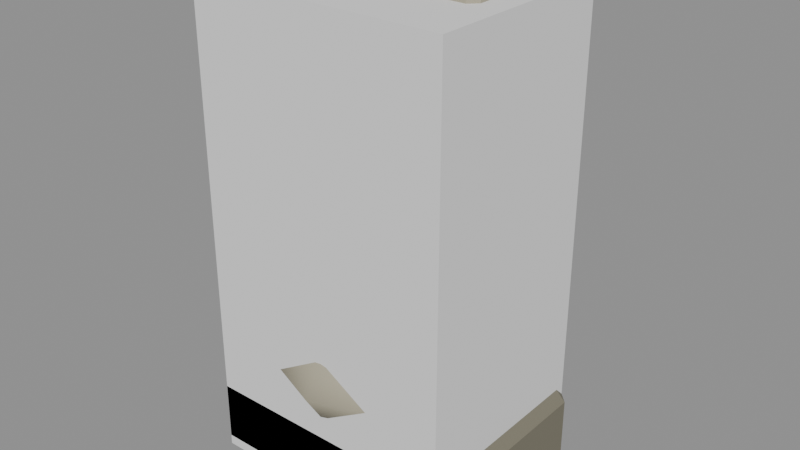 # Source: stele.blend  (saved by Blender 5.2.45; exported with 4.5.12 LTS)
import bpy
from mathutils import Matrix  # noqa: F401  (used for matrix-valued properties, if any)

bpy.ops.wm.read_factory_settings(use_empty=True)
scene = bpy.context.scene
scene.name = 'Scene'

# ---- materials (node trees are filled in below, after node groups)
mat_vk_stone_dark = bpy.data.materials.new('VK_stone_dark')
mat_vk_stone_dark.diffuse_color = (0.1946, 0.1812, 0.1329, 1.0)
mat_vk_stone = bpy.data.materials.new('VK_stone')
mat_vk_stone.diffuse_color = (0.3968, 0.3663, 0.2705, 1.0)
mat_vk_stone_light = bpy.data.materials.new('VK_stone_light')
mat_vk_stone_light.diffuse_color = (0.624, 0.5776, 0.4342, 1.0)

# ---- material node trees
mat_vk_stone_dark.use_nodes = True; mat_vk_stone_dark.node_tree.nodes.clear()
_N = mat_vk_stone_dark.node_tree.nodes; _L = mat_vk_stone_dark.node_tree.links
n0 = _N.new('ShaderNodeBsdfPrincipled'); n0.name = 'Principled BSDF'; n0.location = (-200, 100)
n0.inputs[0].default_value = (0.1946, 0.1812, 0.1329, 1.0)
n0.inputs[2].default_value = 0.9
n0.inputs[10].default_value = 0.005
n1 = _N.new('ShaderNodeOutputMaterial'); n1.name = 'Material Output'; n1.location = (200, 100)
_L.new(n0.outputs[0], n1.inputs[0])
n1.is_active_output = True
mat_vk_stone.use_nodes = True; mat_vk_stone.node_tree.nodes.clear()
_N = mat_vk_stone.node_tree.nodes; _L = mat_vk_stone.node_tree.links
n0 = _N.new('ShaderNodeBsdfPrincipled'); n0.name = 'Principled BSDF'; n0.location = (-200, 100)
n0.inputs[0].default_value = (0.3968, 0.3663, 0.2705, 1.0)
n0.inputs[2].default_value = 0.9
n0.inputs[10].default_value = 0.005
n1 = _N.new('ShaderNodeOutputMaterial'); n1.name = 'Material Output'; n1.location = (200, 100)
_L.new(n0.outputs[0], n1.inputs[0])
n1.is_active_output = True
mat_vk_stone_light.use_nodes = True; mat_vk_stone_light.node_tree.nodes.clear()
_N = mat_vk_stone_light.node_tree.nodes; _L = mat_vk_stone_light.node_tree.links
n0 = _N.new('ShaderNodeBsdfPrincipled'); n0.name = 'Principled BSDF'; n0.location = (-200, 100)
n0.inputs[0].default_value = (0.624, 0.5776, 0.4342, 1.0)
n0.inputs[2].default_value = 0.9
n0.inputs[10].default_value = 0.005
n1 = _N.new('ShaderNodeOutputMaterial'); n1.name = 'Material Output'; n1.location = (200, 100)
_L.new(n0.outputs[0], n1.inputs[0])
n1.is_active_output = True

# ---- meshes
me_stele = bpy.data.meshes.new('Stele')
me_stele.from_pydata([(0.0, 0.05, 0.345), (-0.45, 0.085, 0.54), (0.0, 0.375, 0.3818), (-0.41, 0.085, 0.5), (0.0, 0.7, 0.62), (-0.45, 0.085, 2.26), (0.0, 0.375, 0.8582), (0.0, 0.05, 0.895), (-0.65, -0.45, 0.0), (-0.65, -0.5, 0.05), (-0.7, -0.45, 0.05), (-0.65, -0.5, 0.35), (-0.65, -0.45, 0.4), (-0.7, -0.45, 0.35), (-0.65, 0.45, 0.0), (-0.7, 0.45, 0.05), (-0.65, 0.5, 0.05), (-0.65, 0.45, 0.4), (-0.65, 0.5, 0.35), (-0.7, 0.45, 0.35), (0.65, -0.45, 0.0), (0.7, -0.45, 0.05), (0.65, -0.5, 0.05), (0.65, -0.45, 0.4), (0.65, -0.5, 0.35), (0.7, -0.45, 0.35), (0.65, 0.45, 0.0), (0.65, 0.5, 0.05), (0.7, 0.45, 0.05), (0.65, 0.45, 0.4), (0.7, 0.45, 0.35), (0.65, 0.5, 0.35), (0.1616, 0.3129, 0.3818), (0.28, 0.5054, 0.4825), (0.3233, 0.5759, 0.62), (0.28, 0.5054, 0.7575), (0.1616, 0.3129, 0.8582), (-0.41, 0.125, 2.26), (-0.41, 0.085, 2.3), (0.2615, 0.1504, 0.3818), (0.453, 0.224, 0.4825), (0.5231, 0.2509, 0.62), (0.453, 0.224, 0.7575), (0.2615, 0.1504, 0.8582), (0.41, -0.125, 0.54), (0.45, -0.085, 0.54), (0.2615, -0.05043, 0.3818), (0.453, -0.124, 0.4825), (0.5231, -0.1509, 0.62), (0.453, -0.124, 0.7575), (0.2615, -0.05043, 0.8582), (0.41, -0.085, 0.5), (0.45, -0.085, 2.26), (0.1616, -0.2129, 0.3818), (0.28, -0.4054, 0.4825), (0.3233, -0.4759, 0.62), (0.28, -0.4054, 0.7575), (0.1616, -0.2129, 0.8582), (0.41, -0.125, 2.26), (0.41, -0.085, 2.3), (1.639e-08, -0.275, 0.3818), (1.639e-08, -0.5129, 0.4825), (3.278e-08, -0.6, 0.62), (1.639e-08, -0.5129, 0.7575), (1.639e-08, -0.275, 0.8582), (0.45, 0.085, 0.54), (0.41, 0.125, 0.54), (-0.1616, -0.2129, 0.3818), (-0.28, -0.4054, 0.4825), (-0.3233, -0.4759, 0.62), (-0.28, -0.4054, 0.7575), (-0.1616, -0.2129, 0.8582), (0.41, 0.085, 0.5), (0.41, 0.125, 2.26), (-0.2615, -0.05043, 0.3818), (-0.453, -0.124, 0.4825), (-0.5231, -0.1509, 0.62), (-0.453, -0.124, 0.7575), (-0.2615, -0.05043, 0.8582), (0.45, 0.085, 2.26), (0.41, 0.085, 2.3), (-0.2615, 0.1504, 0.3818), (-0.453, 0.224, 0.4825), (-0.5231, 0.2509, 0.62), (-0.453, 0.224, 0.7575), (-0.2615, 0.1504, 0.8582), (-0.21, 0.135, 1.85), (-0.21, 0.135, 0.95), (-0.1616, 0.3129, 0.3818), (-0.28, 0.5054, 0.4825), (-0.3233, 0.5759, 0.62), (-0.28, 0.5054, 0.7575), (-0.1616, 0.3129, 0.8582), (-0.21, -0.135, 1.85), (-0.21, -0.135, 0.95), (-0.27, 0.135, 1.85), (-1.639e-08, 0.6129, 0.4825), (-0.27, 0.135, 0.95), (-1.639e-08, 0.6129, 0.7575), (-0.27, -0.135, 1.85), (-0.27, -0.135, 0.95), (-0.41, 0.125, 0.54), (-0.41, -0.125, 2.26), (-0.41, -0.085, 2.3), (-0.45, -0.085, 2.26), (-0.41, -0.085, 0.5), (-0.41, -0.125, 0.54), (-0.45, -0.085, 0.54), (0.485, 0.11, 2.475), (0.525, 0.11, 2.435), (0.485, 0.15, 2.435), (0.485, 0.11, 2.225), (0.485, 0.15, 2.265), (0.525, 0.11, 2.265), (0.485, -0.11, 2.475), (0.485, -0.15, 2.435), (0.525, -0.11, 2.435), (0.485, -0.11, 2.225), (0.525, -0.11, 2.265), (0.485, -0.15, 2.265), (-0.485, 0.11, 2.475), (-0.485, 0.15, 2.435), (-0.525, 0.11, 2.435), (-0.485, 0.11, 2.225), (-0.525, 0.11, 2.265), (-0.485, 0.15, 2.265), (-0.485, -0.15, 2.435), (-0.485, -0.11, 2.475), (-0.525, -0.11, 2.435), (-0.485, -0.11, 2.225), (-0.485, -0.15, 2.265), (-0.525, -0.11, 2.265), (-0.11, -0.135, 0.95), (-0.11, -0.135, 1.85), (-0.11, 0.135, 0.95), (-0.11, 0.135, 1.85), (-0.05, -0.135, 0.95), (-0.05, -0.135, 1.85), (-0.05, 0.135, 0.95), (-0.05, 0.135, 1.85), (0.05, -0.135, 0.95), (0.05, -0.135, 1.85), (0.05, 0.135, 0.95), (0.05, 0.135, 1.85), (0.11, -0.135, 0.95), (0.11, -0.135, 1.85), (0.11, 0.135, 0.95), (0.11, 0.135, 1.85), (0.21, -0.135, 0.95), (0.21, -0.135, 1.85), (0.21, 0.135, 0.95), (0.21, 0.135, 1.85), (0.27, -0.135, 0.95), (0.27, -0.135, 1.85), (0.27, 0.135, 0.95), (0.27, 0.135, 1.85)], [], [(0, 2, 32), (98, 6, 36, 35), (2, 96, 33, 32), (96, 4, 34, 33), (4, 98, 35, 34), (6, 7, 36), (8, 9, 10), (11, 12, 13), (14, 15, 16), (17, 18, 19), (20, 21, 22), (23, 24, 25), (26, 27, 28), (29, 30, 31), (14, 8, 10, 15), (9, 11, 13, 10), (12, 17, 19, 13), (18, 16, 15, 19), (26, 14, 16, 27), (17, 29, 31, 18), (30, 28, 27, 31), (20, 26, 28, 21), (29, 23, 25, 30), (24, 22, 21, 25), (8, 20, 22, 9), (23, 12, 11, 24), (14, 26, 20, 8), (10, 13, 19, 15), (22, 24, 11, 9), (29, 17, 12, 23), (16, 18, 31, 27), (28, 30, 25, 21), (0, 32, 39), (35, 36, 43, 42), (33, 34, 41, 40), (36, 7, 43), (32, 33, 40, 39), (34, 35, 42, 41), (43, 7, 50), (41, 42, 49, 48), (39, 40, 47, 46), (0, 39, 46), (42, 43, 50, 49), (40, 41, 48, 47), (48, 49, 56, 55), (46, 47, 54, 53), (0, 46, 53), (49, 50, 57, 56), (47, 48, 55, 54), (50, 7, 57), (53, 54, 61, 60), (0, 53, 60), (56, 57, 64, 63), (54, 55, 62, 61), (57, 7, 64), (55, 56, 63, 62), (60, 61, 68, 67), (0, 60, 67), (63, 64, 71, 70), (61, 62, 69, 68), (64, 7, 71), (62, 63, 70, 69), (67, 68, 75, 74), (0, 67, 74), (70, 71, 78, 77), (68, 69, 76, 75), (71, 7, 78), (69, 70, 77, 76), (0, 74, 81), (77, 78, 85, 84), (75, 76, 83, 82), (78, 7, 85), (76, 77, 84, 83), (74, 75, 82, 81), (84, 85, 92, 91), (82, 83, 90, 89), (85, 7, 92), (83, 84, 91, 90), (81, 82, 89, 88), (0, 81, 88), (89, 90, 4, 96), (92, 7, 6), (90, 91, 98, 4), (88, 89, 96, 2), (0, 88, 2), (91, 92, 6, 98), (94, 93, 99, 100), (97, 95, 86, 87), (100, 99, 95, 97), (86, 95, 99, 93), (97, 87, 94, 100), (87, 86, 93, 94), (80, 79, 73), (72, 66, 65), (59, 58, 52), (51, 45, 44), (38, 37, 5), (3, 1, 101), (102, 103, 104), (105, 106, 107), (59, 103, 102, 58), (105, 51, 44, 106), (58, 44, 45, 52), (80, 59, 52, 79), (51, 72, 65, 45), (79, 65, 66, 73), (38, 80, 73, 37), (72, 3, 101, 66), (37, 101, 1, 5), (103, 38, 5, 104), (106, 102, 104, 107), (3, 105, 107, 1), (80, 38, 103, 59), (101, 37, 73, 66), (65, 79, 52, 45), (3, 72, 51, 105), (44, 58, 102, 106), (107, 104, 5, 1), (108, 109, 110), (111, 112, 113), (114, 115, 116), (117, 118, 119), (120, 121, 122), (123, 124, 125), (126, 127, 128), (129, 130, 131), (120, 108, 110, 121), (111, 123, 125, 112), (109, 113, 112, 110), (115, 119, 118, 116), (117, 111, 113, 118), (129, 117, 119, 130), (114, 127, 126, 115), (108, 114, 116, 109), (127, 120, 122, 128), (121, 125, 124, 122), (123, 129, 131, 124), (130, 126, 128, 131), (108, 120, 127, 114), (125, 121, 110, 112), (113, 109, 116, 118), (123, 111, 117, 129), (119, 115, 126, 130), (131, 128, 122, 124), (132, 133, 135, 134), (134, 135, 139, 138), (138, 139, 137, 136), (136, 137, 133, 132), (134, 138, 136, 132), (139, 135, 133, 137), (140, 141, 143, 142), (142, 143, 147, 146), (146, 147, 145, 144), (144, 145, 141, 140), (142, 146, 144, 140), (147, 143, 141, 145), (148, 149, 151, 150), (150, 151, 155, 154), (154, 155, 153, 152), (152, 153, 149, 148), (150, 154, 152, 148), (155, 151, 149, 153)])
me_stele.polygons.foreach_set('use_smooth', [1, 1, 1, 1, 1, 1, 1, 1, 1, 1, 1, 1, 1, 1, 1, 1, 1, 1, 1, 1, 1, 1, 1, 1, 1, 1, 1, 1, 1, 1, 1, 1, 1, 1, 1, 1, 1, 1, 1, 1, 1, 1, 1, 1, 1, 1, 1, 1, 1, 1, 1, 1, 1, 1, 1, 1, 1, 1, 1, 1, 1, 1, 1, 1, 1, 1, 1, 1, 1, 1, 1, 1, 1, 1, 1, 1, 1, 1, 1, 1, 1, 1, 1, 1, 1, 1, 0, 0, 0, 0, 0, 0, 1, 1, 1, 1, 1, 1, 1, 1, 1, 1, 1, 1, 1, 1, 1, 1, 1, 1, 1, 1, 1, 1, 1, 1, 1, 1, 1, 1, 1, 1, 1, 1, 1, 1, 1, 1, 1, 1, 1, 1, 1, 1, 1, 1, 1, 1, 1, 1, 1, 1, 1, 1, 0, 0, 0, 0, 0, 0, 0, 0, 0, 0, 0, 0, 0, 0, 0, 0, 0, 0])
me_stele.polygons.foreach_set('material_index', [1, 1, 1, 1, 1, 1, 0, 0, 0, 0, 0, 0, 0, 0, 0, 0, 0, 0, 0, 0, 0, 0, 0, 0, 0, 0, 0, 0, 0, 0, 0, 0, 1, 1, 1, 1, 1, 1, 1, 1, 1, 1, 1, 1, 1, 1, 1, 1, 1, 1, 1, 1, 1, 1, 1, 1, 1, 1, 1, 1, 1, 1, 1, 1, 1, 1, 1, 1, 1, 1, 1, 1, 1, 1, 1, 1, 1, 1, 1, 1, 1, 1, 1, 1, 1, 1, 0, 0, 0, 0, 0, 0, 2, 2, 2, 2, 2, 2, 2, 2, 2, 2, 2, 2, 2, 2, 2, 2, 2, 2, 2, 2, 2, 2, 2, 2, 2, 2, 1, 1, 1, 1, 1, 1, 1, 1, 1, 1, 1, 1, 1, 1, 1, 1, 1, 1, 1, 1, 1, 1, 1, 1, 1, 1, 0, 0, 0, 0, 0, 0, 0, 0, 0, 0, 0, 0, 0, 0, 0, 0, 0, 0])
_k = set([(1, 3), (1, 5), (1, 101), (1, 107), (3, 72), (3, 101), (3, 105), (5, 37), (5, 38), (5, 104), (8, 9), (8, 10), (8, 14), (8, 20), (9, 10), (9, 11), (9, 22), (10, 13), (10, 15), (11, 12), (11, 13), (11, 24), (12, 13), (12, 17), (12, 23), (13, 19), (14, 15), (14, 16), (14, 26), (15, 16), (15, 19), (16, 18), (16, 27), (17, 18), (17, 19), (17, 29), (18, 19), (18, 31), (20, 21), (20, 22), (20, 26), (21, 22), (21, 25), (21, 28), (22, 24), (23, 24), (23, 25), (23, 29), (24, 25), (25, 30), (26, 27), (26, 28), (27, 28), (27, 31), (28, 30), (29, 30), (29, 31), (30, 31), (37, 38), (37, 73), (37, 101), (38, 80), (38, 103), (44, 45), (44, 51), (44, 58), (44, 106), (45, 51), (45, 52), (45, 65), (51, 72), (51, 105), (52, 58), (52, 59), (52, 79), (58, 59), (58, 102), (59, 80), (59, 103), (65, 66), (65, 72), (65, 79), (66, 72), (66, 73), (66, 101), (73, 79), (73, 80), (79, 80), (102, 103), (102, 104), (102, 106), (103, 104), (104, 107), (105, 106), (105, 107), (106, 107), (108, 109), (108, 110), (108, 114), (108, 120), (109, 110), (109, 113), (109, 116), (110, 112), (110, 121), (111, 112), (111, 113), (111, 117), (111, 123), (112, 113), (112, 125), (113, 118), (114, 115), (114, 116), (114, 127), (115, 116), (115, 119), (115, 126), (116, 118), (117, 118), (117, 119), (117, 129), (118, 119), (119, 130), (120, 121), (120, 122), (120, 127), (121, 122), (121, 125), (122, 124), (122, 128), (123, 124), (123, 125), (123, 129), (124, 125), (124, 131), (126, 127), (126, 128), (126, 130), (127, 128), (128, 131), (129, 130), (129, 131), (130, 131)])
me_stele.attributes.new('sharp_edge', 'BOOLEAN', 'EDGE').data.foreach_set('value', [ (min(e.vertices), max(e.vertices)) in _k for e in me_stele.edges])
_uv = me_stele.uv_layers.new(name='Float2')
_uv.uv.foreach_set('vector', [0.0, 0.05, 0.0, 0.375, 0.1616, 0.3129, -1.639e-08, 0.6129, 0.0, 0.375, 0.1616, 0.3129, 0.28, 0.5054, 0.0, 0.375, -1.639e-08, 0.6129, 0.28, 0.5054, 0.1616, 0.3129, -1.639e-08, 0.4825, 0.0, 0.62, 0.3233, 0.62, 0.28, 0.4825, 0.0, 0.62, -1.639e-08, 0.7575, 0.28, 0.7575, 0.3233, 0.62, 0.0, 0.375, 0.0, 0.05, 0.1616, 0.3129, -0.65, -0.45, -0.65, -0.5, -0.7, -0.45, -0.65, -0.5, -0.65, -0.45, -0.7, -0.45, -0.65, 0.45, -0.7, 0.45, -0.65, 0.5, -0.65, 0.45, -0.65, 0.5, -0.7, 0.45, 0.65, -0.45, 0.7, -0.45, 0.65, -0.5, 0.65, -0.45, 0.65, -0.5, 0.7, -0.45, 0.65, 0.45, 0.65, 0.5, 0.7, 0.45, 0.65, 0.45, 0.7, 0.45, 0.65, 0.5, -0.65, 0.45, -0.65, -0.45, -0.7, -0.45, -0.7, 0.45, -0.5, 0.05, -0.5, 0.35, -0.45, 0.35, -0.45, 0.05, -0.65, -0.45, -0.65, 0.45, -0.7, 0.45, -0.7, -0.45, 0.5, 0.35, 0.5, 0.05, 0.45, 0.05, 0.45, 0.35, 0.65, 0.45, -0.65, 0.45, -0.65, 0.5, 0.65, 0.5, -0.65, 0.45, 0.65, 0.45, 0.65, 0.5, -0.65, 0.5, 0.45, 0.35, 0.45, 0.05, 0.5, 0.05, 0.5, 0.35, 0.65, -0.45, 0.65, 0.45, 0.7, 0.45, 0.7, -0.45, 0.65, 0.45, 0.65, -0.45, 0.7, -0.45, 0.7, 0.45, -0.5, 0.35, -0.5, 0.05, -0.45, 0.05, -0.45, 0.35, -0.65, -0.45, 0.65, -0.45, 0.65, -0.5, -0.65, -0.5, 0.65, -0.45, -0.65, -0.45, -0.65, -0.5, 0.65, -0.5, -0.65, 0.45, 0.65, 0.45, 0.65, -0.45, -0.65, -0.45, -0.45, 0.05, -0.45, 0.35, 0.45, 0.35, 0.45, 0.05, 0.65, 0.05, 0.65, 0.35, -0.65, 0.35, -0.65, 0.05, 0.65, 0.45, -0.65, 0.45, -0.65, -0.45, 0.65, -0.45, -0.65, 0.05, -0.65, 0.35, 0.65, 0.35, 0.65, 0.05, 0.45, 0.05, 0.45, 0.35, -0.45, 0.35, -0.45, 0.05, 0.0, 0.05, 0.1616, 0.3129, 0.2615, 0.1504, 0.28, 0.5054, 0.1616, 0.3129, 0.2615, 0.1504, 0.453, 0.224, 0.5054, 0.4825, 0.5759, 0.62, 0.2509, 0.62, 0.224, 0.4825, 0.1616, 0.3129, 0.0, 0.05, 0.2615, 0.1504, 0.1616, 0.3129, 0.28, 0.5054, 0.453, 0.224, 0.2615, 0.1504, 0.5759, 0.62, 0.5054, 0.7575, 0.224, 0.7575, 0.2509, 0.62, 0.2615, 0.1504, 0.0, 0.05, 0.2615, -0.05043, 0.2509, 0.62, 0.224, 0.7575, -0.124, 0.7575, -0.1509, 0.62, 0.2615, 0.1504, 0.453, 0.224, 0.453, -0.124, 0.2615, -0.05043, 0.0, 0.05, 0.2615, 0.1504, 0.2615, -0.05043, 0.453, 0.224, 0.2615, 0.1504, 0.2615, -0.05043, 0.453, -0.124, 0.224, 0.4825, 0.2509, 0.62, -0.1509, 0.62, -0.124, 0.4825, -0.1509, 0.62, -0.124, 0.7575, -0.4054, 0.7575, -0.4759, 0.62, 0.2615, -0.05043, 0.453, -0.124, 0.28, -0.4054, 0.1616, -0.2129, 0.0, 0.05, 0.2615, -0.05043, 0.1616, -0.2129, 0.453, -0.124, 0.2615, -0.05043, 0.1616, -0.2129, 0.28, -0.4054, -0.124, 0.4825, -0.1509, 0.62, -0.4759, 0.62, -0.4054, 0.4825, 0.2615, -0.05043, 0.0, 0.05, 0.1616, -0.2129, 0.1616, -0.2129, 0.28, -0.4054, 1.639e-08, -0.5129, 1.639e-08, -0.275, 0.0, 0.05, 0.1616, -0.2129, 1.639e-08, -0.275, 0.28, -0.4054, 0.1616, -0.2129, 1.639e-08, -0.275, 1.639e-08, -0.5129, 0.28, 0.4825, 0.3233, 0.62, 3.278e-08, 0.62, 1.639e-08, 0.4825, 0.1616, -0.2129, 0.0, 0.05, 1.639e-08, -0.275, 0.3233, 0.62, 0.28, 0.7575, 1.639e-08, 0.7575, 3.278e-08, 0.62, 1.639e-08, -0.275, 1.639e-08, -0.5129, -0.28, -0.4054, -0.1616, -0.2129, 0.0, 0.05, 1.639e-08, -0.275, -0.1616, -0.2129, 1.639e-08, -0.5129, 1.639e-08, -0.275, -0.1616, -0.2129, -0.28, -0.4054, 1.639e-08, 0.4825, 3.278e-08, 0.62, -0.3233, 0.62, -0.28, 0.4825, 1.639e-08, -0.275, 0.0, 0.05, -0.1616, -0.2129, 3.278e-08, 0.62, 1.639e-08, 0.7575, -0.28, 0.7575, -0.3233, 0.62, -0.1616, -0.2129, -0.28, -0.4054, -0.453, -0.124, -0.2615, -0.05043, 0.0, 0.05, -0.1616, -0.2129, -0.2615, -0.05043, -0.28, -0.4054, -0.1616, -0.2129, -0.2615, -0.05043, -0.453, -0.124, -0.4054, 0.4825, -0.4759, 0.62, -0.1509, 0.62, -0.124, 0.4825, -0.1616, -0.2129, 0.0, 0.05, -0.2615, -0.05043, -0.4759, 0.62, -0.4054, 0.7575, -0.124, 0.7575, -0.1509, 0.62, 0.0, 0.05, -0.2615, -0.05043, -0.2615, 0.1504, -0.453, -0.124, -0.2615, -0.05043, -0.2615, 0.1504, -0.453, 0.224, -0.124, 0.4825, -0.1509, 0.62, 0.2509, 0.62, 0.224, 0.4825, -0.2615, -0.05043, 0.0, 0.05, -0.2615, 0.1504, -0.1509, 0.62, -0.124, 0.7575, 0.224, 0.7575, 0.2509, 0.62, -0.2615, -0.05043, -0.453, -0.124, -0.453, 0.224, -0.2615, 0.1504, -0.453, 0.224, -0.2615, 0.1504, -0.1616, 0.3129, -0.28, 0.5054, 0.224, 0.4825, 0.2509, 0.62, 0.5759, 0.62, 0.5054, 0.4825, -0.2615, 0.1504, 0.0, 0.05, -0.1616, 0.3129, 0.2509, 0.62, 0.224, 0.7575, 0.5054, 0.7575, 0.5759, 0.62, -0.2615, 0.1504, -0.453, 0.224, -0.28, 0.5054, -0.1616, 0.3129, 0.0, 0.05, -0.2615, 0.1504, -0.1616, 0.3129, -0.28, 0.4825, -0.3233, 0.62, 0.0, 0.62, -1.639e-08, 0.4825, -0.1616, 0.3129, 0.0, 0.05, 0.0, 0.375, -0.3233, 0.62, -0.28, 0.7575, -1.639e-08, 0.7575, 0.0, 0.62, -0.1616, 0.3129, -0.28, 0.5054, -1.639e-08, 0.6129, 0.0, 0.375, 0.0, 0.05, -0.1616, 0.3129, 0.0, 0.375, -0.28, 0.5054, -0.1616, 0.3129, 0.0, 0.375, -1.639e-08, 0.6129, -0.21, 0.95, -0.21, 1.85, -0.27, 1.85, -0.27, 0.95, -0.27, 0.95, -0.27, 1.85, -0.21, 1.85, -0.21, 0.95, -0.135, 0.95, -0.135, 1.85, 0.135, 1.85, 0.135, 0.95, -0.21, 0.135, -0.27, 0.135, -0.27, -0.135, -0.21, -0.135, -0.27, 0.135, -0.21, 0.135, -0.21, -0.135, -0.27, -0.135, 0.135, 0.95, 0.135, 1.85, -0.135, 1.85, -0.135, 0.95, 0.41, 0.085, 0.45, 0.085, 0.41, 0.125, 0.085, 0.5, 0.125, 0.54, 0.085, 0.54, 0.41, -0.085, 0.41, -0.125, 0.45, -0.085, -0.085, 0.5, -0.085, 0.54, -0.125, 0.54, -0.41, 0.085, -0.41, 0.125, -0.45, 0.085, 0.085, 0.5, 0.085, 0.54, 0.125, 0.54, -0.41, -0.125, -0.41, -0.085, -0.45, -0.085, -0.085, 0.5, -0.125, 0.54, -0.085, 0.54, 0.41, -0.085, -0.41, -0.085, -0.41, -0.125, 0.41, -0.125, -0.41, 0.5, 0.41, 0.5, 0.41, 0.54, -0.41, 0.54, -0.125, 2.26, -0.125, 0.54, -0.085, 0.54, -0.085, 2.26, 0.41, 0.085, 0.41, -0.085, 0.45, -0.085, 0.45, 0.085, -0.085, 0.5, 0.085, 0.5, 0.085, 0.54, -0.085, 0.54, 0.085, 2.26, 0.085, 0.54, 0.125, 0.54, 0.125, 2.26, -0.41, 0.085, 0.41, 0.085, 0.41, 0.125, -0.41, 0.125, 0.41, 0.5, -0.41, 0.5, -0.41, 0.54, 0.41, 0.54, 0.125, 2.26, 0.125, 0.54, 0.085, 0.54, 0.085, 2.26, -0.41, -0.085, -0.41, 0.085, -0.45, 0.085, -0.45, -0.085, -0.125, 0.54, -0.125, 2.26, -0.085, 2.26, -0.085, 0.54, 0.085, 0.5, -0.085, 0.5, -0.085, 0.54, 0.085, 0.54, 0.41, 0.085, -0.41, 0.085, -0.41, -0.085, 0.41, -0.085, -0.41, 0.54, -0.41, 2.26, 0.41, 2.26, 0.41, 0.54, 0.085, 0.54, 0.085, 2.26, -0.085, 2.26, -0.085, 0.54, -0.41, 0.085, 0.41, 0.085, 0.41, -0.085, -0.41, -0.085, 0.41, 0.54, 0.41, 2.26, -0.41, 2.26, -0.41, 0.54, -0.085, 0.54, -0.085, 2.26, 0.085, 2.26, 0.085, 0.54, 0.485, 0.11, 0.525, 0.11, 0.485, 0.15, 0.485, 0.11, 0.485, 0.15, 0.525, 0.11, 0.485, -0.11, 0.485, -0.15, 0.525, -0.11, 0.485, -0.11, 0.525, -0.11, 0.485, -0.15, -0.485, 0.11, -0.485, 0.15, -0.525, 0.11, -0.485, 0.11, -0.525, 0.11, -0.485, 0.15, -0.485, -0.15, -0.485, -0.11, -0.525, -0.11, -0.485, -0.11, -0.485, -0.15, -0.525, -0.11, -0.485, 0.11, 0.485, 0.11, 0.485, 0.15, -0.485, 0.15, 0.485, 0.11, -0.485, 0.11, -0.485, 0.15, 0.485, 0.15, 0.11, 2.435, 0.11, 2.265, 0.15, 2.265, 0.15, 2.435, -0.15, 2.435, -0.15, 2.265, -0.11, 2.265, -0.11, 2.435, 0.485, -0.11, 0.485, 0.11, 0.525, 0.11, 0.525, -0.11, -0.485, -0.11, 0.485, -0.11, 0.485, -0.15, -0.485, -0.15, 0.485, -0.11, -0.485, -0.11, -0.485, -0.15, 0.485, -0.15, 0.485, 0.11, 0.485, -0.11, 0.525, -0.11, 0.525, 0.11, -0.485, -0.11, -0.485, 0.11, -0.525, 0.11, -0.525, -0.11, 0.15, 2.435, 0.15, 2.265, 0.11, 2.265, 0.11, 2.435, -0.485, 0.11, -0.485, -0.11, -0.525, -0.11, -0.525, 0.11, -0.15, 2.265, -0.15, 2.435, -0.11, 2.435, -0.11, 2.265, 0.485, 0.11, -0.485, 0.11, -0.485, -0.11, 0.485, -0.11, -0.485, 2.265, -0.485, 2.435, 0.485, 2.435, 0.485, 2.265, 0.11, 2.265, 0.11, 2.435, -0.11, 2.435, -0.11, 2.265, -0.485, 0.11, 0.485, 0.11, 0.485, -0.11, -0.485, -0.11, 0.485, 2.265, 0.485, 2.435, -0.485, 2.435, -0.485, 2.265, -0.11, 2.265, -0.11, 2.435, 0.11, 2.435, 0.11, 2.265, -0.135, 0.95, -0.135, 1.85, 0.135, 1.85, 0.135, 0.95, -0.11, 0.95, -0.11, 1.85, -0.05, 1.85, -0.05, 0.95, 0.135, 0.95, 0.135, 1.85, -0.135, 1.85, -0.135, 0.95, -0.05, 0.95, -0.05, 1.85, -0.11, 1.85, -0.11, 0.95, -0.11, 0.135, -0.05, 0.135, -0.05, -0.135, -0.11, -0.135, -0.05, 0.135, -0.11, 0.135, -0.11, -0.135, -0.05, -0.135, -0.135, 0.95, -0.135, 1.85, 0.135, 1.85, 0.135, 0.95, 0.05, 0.95, 0.05, 1.85, 0.11, 1.85, 0.11, 0.95, 0.135, 0.95, 0.135, 1.85, -0.135, 1.85, -0.135, 0.95, 0.11, 0.95, 0.11, 1.85, 0.05, 1.85, 0.05, 0.95, 0.05, 0.135, 0.11, 0.135, 0.11, -0.135, 0.05, -0.135, 0.11, 0.135, 0.05, 0.135, 0.05, -0.135, 0.11, -0.135, -0.135, 0.95, -0.135, 1.85, 0.135, 1.85, 0.135, 0.95, 0.21, 0.95, 0.21, 1.85, 0.27, 1.85, 0.27, 0.95, 0.135, 0.95, 0.135, 1.85, -0.135, 1.85, -0.135, 0.95, 0.27, 0.95, 0.27, 1.85, 0.21, 1.85, 0.21, 0.95, 0.21, 0.135, 0.27, 0.135, 0.27, -0.135, 0.21, -0.135, 0.27, 0.135, 0.21, 0.135, 0.21, -0.135, 0.27, -0.135])
me_stele.materials.append(mat_vk_stone_dark)
me_stele.materials.append(mat_vk_stone)
me_stele.materials.append(mat_vk_stone_light)
me_stele.update()
me_body_convcolonly = bpy.data.meshes.new('Body-convcolonly')
me_body_convcolonly.from_pydata([(-0.65, -0.5, 0.0), (-0.65, -0.5, 2.4), (-0.65, 0.5, 0.0), (-0.65, 0.5, 2.4), (0.65, -0.5, 0.0), (0.65, -0.5, 2.4), (0.65, 0.5, 0.0), (0.65, 0.5, 2.4)], [], [(0, 1, 3, 2), (2, 3, 7, 6), (6, 7, 5, 4), (4, 5, 1, 0), (2, 6, 4, 0), (7, 3, 1, 5)])
_uv = me_body_convcolonly.uv_layers.new(name='Float2')
_uv.uv.foreach_set('vector', [-0.5, 0.0, -0.5, 2.4, 0.5, 2.4, 0.5, 0.0, -0.65, 0.0, -0.65, 2.4, 0.65, 2.4, 0.65, 0.0, 0.5, 0.0, 0.5, 2.4, -0.5, 2.4, -0.5, 0.0, 0.65, 0.0, 0.65, 2.4, -0.65, 2.4, -0.65, 0.0, -0.65, 0.5, 0.65, 0.5, 0.65, -0.5, -0.65, -0.5, 0.65, 0.5, -0.65, 0.5, -0.65, -0.5, 0.65, -0.5])
me_body_convcolonly.update()

# ---- objects
ob_stele = bpy.data.objects.new('Stele', me_stele)
ob_body_convcolonly = bpy.data.objects.new('Body-convcolonly', me_body_convcolonly)

# ---- transforms, parenting, visibility, modifiers, constraints
ob_stele.location = (0.0, 0.0, 0.0)
ob_body_convcolonly.location = (0.0, 0.0, 0.0)

# ---- collection membership
scene.collection.objects.link(ob_stele)
scene.collection.objects.link(ob_body_convcolonly)

# ---- scene / render settings (as saved in the file)
scene.frame_start = 1; scene.frame_end = 250; scene.frame_set(1)
scene.render.engine = 'BLENDER_EEVEE_NEXT'
scene.render.fps = 30
scene.render.bake_bias = 0.0
scene.render.bake_samples = 0
scene.render.compositor_device = 'GPU'
scene.eevee.use_volume_custom_range = False
scene.eevee.fast_gi_thickness_near = 0.1
scene.eevee.fast_gi_thickness_far = 0.0
scene.eevee.ray_tracing_options.screen_trace_thickness = 0.1
bpy.context.view_layer.update()

# ---- added for rendering (the .blend has no active camera and no usable light): camera, sun + grey world if the file has none
cam_auto = bpy.data.cameras.new('AutoCamera')
cam_auto.lens = 50.0
cam_auto.sensor_width = 36.0
cam_auto.clip_end = 1000.0
ob_auto_camera = bpy.data.objects.new('AutoCamera', cam_auto)
scene.collection.objects.link(ob_auto_camera)
ob_auto_camera.location = (2.89281, -3.42137, 3.55175)
ob_auto_camera.rotation_euler = (1.09748, -7.21219e-08, 0.694738)
scene.camera = ob_auto_camera
light_auto_sun = bpy.data.lights.new('AutoSun', 'SUN')
light_auto_sun.energy = 3.0
light_auto_sun.angle = 0.0523599
ob_auto_sun = bpy.data.objects.new('AutoSun', light_auto_sun)
scene.collection.objects.link(ob_auto_sun)
ob_auto_sun.rotation_euler = (0.872665, 0.174533, 0.523599)
if scene.world is None:
    world_auto = bpy.data.worlds.new('AutoWorld')
    world_auto.color = (0.3, 0.3, 0.3)
    scene.world = world_auto
bpy.context.view_layer.update()
